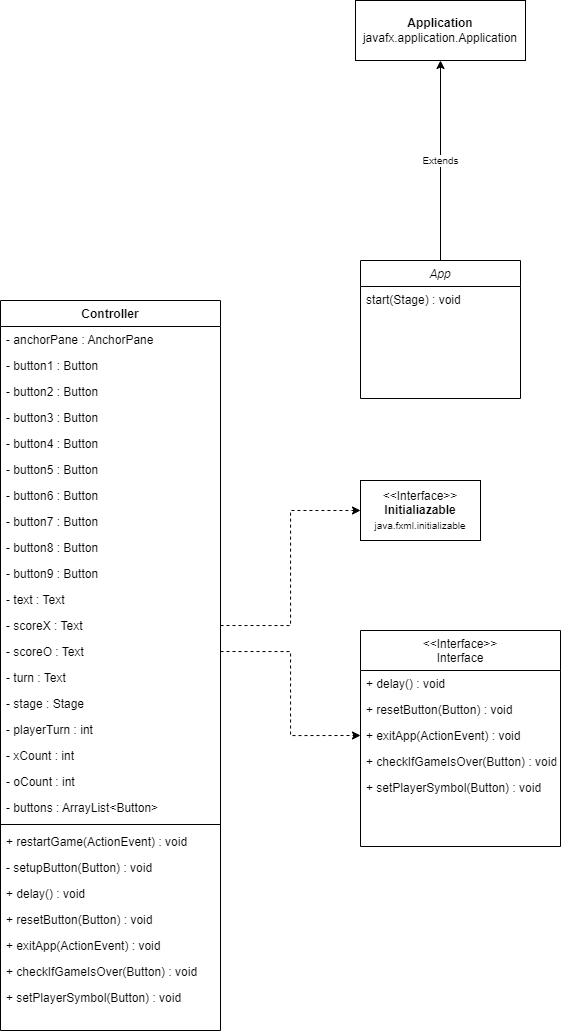

The diagram above was exported from draw.io. Its source (the exported page's mxGraphModel, read from the mxfile embedded in the PNG):
<mxGraphModel dx="1471" dy="726" grid="1" gridSize="10" guides="1" tooltips="1" connect="1" arrows="1" fold="1" page="1" pageScale="1" pageWidth="827" pageHeight="1169" math="0" shadow="0">
  <root>
    <mxCell id="WIyWlLk6GJQsqaUBKTNV-0" />
    <mxCell id="WIyWlLk6GJQsqaUBKTNV-1" parent="WIyWlLk6GJQsqaUBKTNV-0" />
    <mxCell id="h6NvBXb2T99qCpFCyjHM-57" value="Extends" style="edgeStyle=none;rounded=0;orthogonalLoop=1;jettySize=auto;html=1;entryX=0.5;entryY=1;entryDx=0;entryDy=0;fontSize=10;" edge="1" parent="WIyWlLk6GJQsqaUBKTNV-1" source="zkfFHV4jXpPFQw0GAbJ--0" target="h6NvBXb2T99qCpFCyjHM-56">
      <mxGeometry relative="1" as="geometry" />
    </mxCell>
    <mxCell id="zkfFHV4jXpPFQw0GAbJ--0" value="App" style="swimlane;fontStyle=2;align=center;verticalAlign=top;childLayout=stackLayout;horizontal=1;startSize=26;horizontalStack=0;resizeParent=1;resizeLast=0;collapsible=1;marginBottom=0;rounded=0;shadow=0;strokeWidth=1;" parent="WIyWlLk6GJQsqaUBKTNV-1" vertex="1">
      <mxGeometry x="480" y="320" width="160" height="138" as="geometry">
        <mxRectangle x="230" y="140" width="160" height="26" as="alternateBounds" />
      </mxGeometry>
    </mxCell>
    <mxCell id="zkfFHV4jXpPFQw0GAbJ--5" value="start(Stage) : void" style="text;align=left;verticalAlign=top;spacingLeft=4;spacingRight=4;overflow=hidden;rotatable=0;points=[[0,0.5],[1,0.5]];portConstraint=eastwest;" parent="zkfFHV4jXpPFQw0GAbJ--0" vertex="1">
      <mxGeometry y="26" width="160" height="26" as="geometry" />
    </mxCell>
    <mxCell id="h6NvBXb2T99qCpFCyjHM-27" style="rounded=0;orthogonalLoop=1;jettySize=auto;html=1;entryX=0;entryY=0.5;entryDx=0;entryDy=0;exitX=1;exitY=0.5;exitDx=0;exitDy=0;dashed=1;edgeStyle=orthogonalEdgeStyle;" edge="1" parent="WIyWlLk6GJQsqaUBKTNV-1" source="h6NvBXb2T99qCpFCyjHM-10" target="h6NvBXb2T99qCpFCyjHM-34">
      <mxGeometry relative="1" as="geometry" />
    </mxCell>
    <mxCell id="zkfFHV4jXpPFQw0GAbJ--6" value="Controller" style="swimlane;fontStyle=1;align=center;verticalAlign=top;childLayout=stackLayout;horizontal=1;startSize=26;horizontalStack=0;resizeParent=1;resizeLast=0;collapsible=1;marginBottom=0;rounded=0;shadow=0;strokeWidth=1;" parent="WIyWlLk6GJQsqaUBKTNV-1" vertex="1">
      <mxGeometry x="120" y="360" width="220" height="730" as="geometry">
        <mxRectangle x="130" y="380" width="160" height="26" as="alternateBounds" />
      </mxGeometry>
    </mxCell>
    <mxCell id="zkfFHV4jXpPFQw0GAbJ--7" value="- anchorPane : AnchorPane" style="text;align=left;verticalAlign=top;spacingLeft=4;spacingRight=4;overflow=hidden;rotatable=0;points=[[0,0.5],[1,0.5]];portConstraint=eastwest;" parent="zkfFHV4jXpPFQw0GAbJ--6" vertex="1">
      <mxGeometry y="26" width="220" height="26" as="geometry" />
    </mxCell>
    <mxCell id="zkfFHV4jXpPFQw0GAbJ--8" value="- button1 : Button&#10;" style="text;align=left;verticalAlign=top;spacingLeft=4;spacingRight=4;overflow=hidden;rotatable=0;points=[[0,0.5],[1,0.5]];portConstraint=eastwest;rounded=0;shadow=0;html=0;" parent="zkfFHV4jXpPFQw0GAbJ--6" vertex="1">
      <mxGeometry y="52" width="220" height="26" as="geometry" />
    </mxCell>
    <mxCell id="h6NvBXb2T99qCpFCyjHM-0" value="- button2 : Button" style="text;align=left;verticalAlign=top;spacingLeft=4;spacingRight=4;overflow=hidden;rotatable=0;points=[[0,0.5],[1,0.5]];portConstraint=eastwest;rounded=0;shadow=0;html=0;" vertex="1" parent="zkfFHV4jXpPFQw0GAbJ--6">
      <mxGeometry y="78" width="220" height="26" as="geometry" />
    </mxCell>
    <mxCell id="h6NvBXb2T99qCpFCyjHM-5" value="- button3 : Button" style="text;align=left;verticalAlign=top;spacingLeft=4;spacingRight=4;overflow=hidden;rotatable=0;points=[[0,0.5],[1,0.5]];portConstraint=eastwest;rounded=0;shadow=0;html=0;" vertex="1" parent="zkfFHV4jXpPFQw0GAbJ--6">
      <mxGeometry y="104" width="220" height="26" as="geometry" />
    </mxCell>
    <mxCell id="h6NvBXb2T99qCpFCyjHM-4" value="- button4 : Button" style="text;align=left;verticalAlign=top;spacingLeft=4;spacingRight=4;overflow=hidden;rotatable=0;points=[[0,0.5],[1,0.5]];portConstraint=eastwest;rounded=0;shadow=0;html=0;" vertex="1" parent="zkfFHV4jXpPFQw0GAbJ--6">
      <mxGeometry y="130" width="220" height="26" as="geometry" />
    </mxCell>
    <mxCell id="h6NvBXb2T99qCpFCyjHM-3" value="- button5 : Button" style="text;align=left;verticalAlign=top;spacingLeft=4;spacingRight=4;overflow=hidden;rotatable=0;points=[[0,0.5],[1,0.5]];portConstraint=eastwest;rounded=0;shadow=0;html=0;" vertex="1" parent="zkfFHV4jXpPFQw0GAbJ--6">
      <mxGeometry y="156" width="220" height="26" as="geometry" />
    </mxCell>
    <mxCell id="h6NvBXb2T99qCpFCyjHM-2" value="- button6 : Button" style="text;align=left;verticalAlign=top;spacingLeft=4;spacingRight=4;overflow=hidden;rotatable=0;points=[[0,0.5],[1,0.5]];portConstraint=eastwest;rounded=0;shadow=0;html=0;" vertex="1" parent="zkfFHV4jXpPFQw0GAbJ--6">
      <mxGeometry y="182" width="220" height="26" as="geometry" />
    </mxCell>
    <mxCell id="h6NvBXb2T99qCpFCyjHM-1" value="- button7 : Button" style="text;align=left;verticalAlign=top;spacingLeft=4;spacingRight=4;overflow=hidden;rotatable=0;points=[[0,0.5],[1,0.5]];portConstraint=eastwest;rounded=0;shadow=0;html=0;" vertex="1" parent="zkfFHV4jXpPFQw0GAbJ--6">
      <mxGeometry y="208" width="220" height="26" as="geometry" />
    </mxCell>
    <mxCell id="h6NvBXb2T99qCpFCyjHM-8" value="- button8 : Button" style="text;align=left;verticalAlign=top;spacingLeft=4;spacingRight=4;overflow=hidden;rotatable=0;points=[[0,0.5],[1,0.5]];portConstraint=eastwest;rounded=0;shadow=0;html=0;" vertex="1" parent="zkfFHV4jXpPFQw0GAbJ--6">
      <mxGeometry y="234" width="220" height="26" as="geometry" />
    </mxCell>
    <mxCell id="h6NvBXb2T99qCpFCyjHM-7" value="- button9 : Button" style="text;align=left;verticalAlign=top;spacingLeft=4;spacingRight=4;overflow=hidden;rotatable=0;points=[[0,0.5],[1,0.5]];portConstraint=eastwest;rounded=0;shadow=0;html=0;" vertex="1" parent="zkfFHV4jXpPFQw0GAbJ--6">
      <mxGeometry y="260" width="220" height="26" as="geometry" />
    </mxCell>
    <mxCell id="h6NvBXb2T99qCpFCyjHM-9" value="- text : Text" style="text;align=left;verticalAlign=top;spacingLeft=4;spacingRight=4;overflow=hidden;rotatable=0;points=[[0,0.5],[1,0.5]];portConstraint=eastwest;rounded=0;shadow=0;html=0;" vertex="1" parent="zkfFHV4jXpPFQw0GAbJ--6">
      <mxGeometry y="286" width="220" height="26" as="geometry" />
    </mxCell>
    <mxCell id="h6NvBXb2T99qCpFCyjHM-10" value="- scoreX : Text" style="text;align=left;verticalAlign=top;spacingLeft=4;spacingRight=4;overflow=hidden;rotatable=0;points=[[0,0.5],[1,0.5]];portConstraint=eastwest;rounded=0;shadow=0;html=0;" vertex="1" parent="zkfFHV4jXpPFQw0GAbJ--6">
      <mxGeometry y="312" width="220" height="26" as="geometry" />
    </mxCell>
    <mxCell id="h6NvBXb2T99qCpFCyjHM-11" value="- scoreO : Text" style="text;align=left;verticalAlign=top;spacingLeft=4;spacingRight=4;overflow=hidden;rotatable=0;points=[[0,0.5],[1,0.5]];portConstraint=eastwest;rounded=0;shadow=0;html=0;" vertex="1" parent="zkfFHV4jXpPFQw0GAbJ--6">
      <mxGeometry y="338" width="220" height="26" as="geometry" />
    </mxCell>
    <mxCell id="h6NvBXb2T99qCpFCyjHM-12" value="- turn : Text" style="text;align=left;verticalAlign=top;spacingLeft=4;spacingRight=4;overflow=hidden;rotatable=0;points=[[0,0.5],[1,0.5]];portConstraint=eastwest;rounded=0;shadow=0;html=0;" vertex="1" parent="zkfFHV4jXpPFQw0GAbJ--6">
      <mxGeometry y="364" width="220" height="26" as="geometry" />
    </mxCell>
    <mxCell id="h6NvBXb2T99qCpFCyjHM-13" value="- stage : Stage" style="text;align=left;verticalAlign=top;spacingLeft=4;spacingRight=4;overflow=hidden;rotatable=0;points=[[0,0.5],[1,0.5]];portConstraint=eastwest;rounded=0;shadow=0;html=0;" vertex="1" parent="zkfFHV4jXpPFQw0GAbJ--6">
      <mxGeometry y="390" width="220" height="26" as="geometry" />
    </mxCell>
    <mxCell id="h6NvBXb2T99qCpFCyjHM-15" value="- playerTurn : int" style="text;align=left;verticalAlign=top;spacingLeft=4;spacingRight=4;overflow=hidden;rotatable=0;points=[[0,0.5],[1,0.5]];portConstraint=eastwest;rounded=0;shadow=0;html=0;" vertex="1" parent="zkfFHV4jXpPFQw0GAbJ--6">
      <mxGeometry y="416" width="220" height="26" as="geometry" />
    </mxCell>
    <mxCell id="h6NvBXb2T99qCpFCyjHM-14" value="- xCount : int" style="text;align=left;verticalAlign=top;spacingLeft=4;spacingRight=4;overflow=hidden;rotatable=0;points=[[0,0.5],[1,0.5]];portConstraint=eastwest;rounded=0;shadow=0;html=0;" vertex="1" parent="zkfFHV4jXpPFQw0GAbJ--6">
      <mxGeometry y="442" width="220" height="26" as="geometry" />
    </mxCell>
    <mxCell id="h6NvBXb2T99qCpFCyjHM-16" value="- oCount : int" style="text;align=left;verticalAlign=top;spacingLeft=4;spacingRight=4;overflow=hidden;rotatable=0;points=[[0,0.5],[1,0.5]];portConstraint=eastwest;rounded=0;shadow=0;html=0;" vertex="1" parent="zkfFHV4jXpPFQw0GAbJ--6">
      <mxGeometry y="468" width="220" height="26" as="geometry" />
    </mxCell>
    <mxCell id="h6NvBXb2T99qCpFCyjHM-17" value="- buttons : ArrayList&lt;Button&gt;" style="text;align=left;verticalAlign=top;spacingLeft=4;spacingRight=4;overflow=hidden;rotatable=0;points=[[0,0.5],[1,0.5]];portConstraint=eastwest;rounded=0;shadow=0;html=0;" vertex="1" parent="zkfFHV4jXpPFQw0GAbJ--6">
      <mxGeometry y="494" width="220" height="26" as="geometry" />
    </mxCell>
    <mxCell id="zkfFHV4jXpPFQw0GAbJ--9" value="" style="line;html=1;strokeWidth=1;align=left;verticalAlign=middle;spacingTop=-1;spacingLeft=3;spacingRight=3;rotatable=0;labelPosition=right;points=[];portConstraint=eastwest;" parent="zkfFHV4jXpPFQw0GAbJ--6" vertex="1">
      <mxGeometry y="520" width="220" height="8" as="geometry" />
    </mxCell>
    <mxCell id="zkfFHV4jXpPFQw0GAbJ--11" value="+ restartGame(ActionEvent) : void" style="text;align=left;verticalAlign=top;spacingLeft=4;spacingRight=4;overflow=hidden;rotatable=0;points=[[0,0.5],[1,0.5]];portConstraint=eastwest;" parent="zkfFHV4jXpPFQw0GAbJ--6" vertex="1">
      <mxGeometry y="528" width="220" height="26" as="geometry" />
    </mxCell>
    <mxCell id="h6NvBXb2T99qCpFCyjHM-19" value="- setupButton(Button) : void" style="text;align=left;verticalAlign=top;spacingLeft=4;spacingRight=4;overflow=hidden;rotatable=0;points=[[0,0.5],[1,0.5]];portConstraint=eastwest;" vertex="1" parent="zkfFHV4jXpPFQw0GAbJ--6">
      <mxGeometry y="554" width="220" height="26" as="geometry" />
    </mxCell>
    <mxCell id="h6NvBXb2T99qCpFCyjHM-51" value="+ delay() : void" style="text;align=left;verticalAlign=top;spacingLeft=4;spacingRight=4;overflow=hidden;rotatable=0;points=[[0,0.5],[1,0.5]];portConstraint=eastwest;" vertex="1" parent="zkfFHV4jXpPFQw0GAbJ--6">
      <mxGeometry y="580" width="220" height="26" as="geometry" />
    </mxCell>
    <mxCell id="h6NvBXb2T99qCpFCyjHM-52" value="+ resetButton(Button) : void" style="text;align=left;verticalAlign=top;spacingLeft=4;spacingRight=4;overflow=hidden;rotatable=0;points=[[0,0.5],[1,0.5]];portConstraint=eastwest;" vertex="1" parent="zkfFHV4jXpPFQw0GAbJ--6">
      <mxGeometry y="606" width="220" height="26" as="geometry" />
    </mxCell>
    <mxCell id="h6NvBXb2T99qCpFCyjHM-53" value="+ exitApp(ActionEvent) : void" style="text;align=left;verticalAlign=top;spacingLeft=4;spacingRight=4;overflow=hidden;rotatable=0;points=[[0,0.5],[1,0.5]];portConstraint=eastwest;" vertex="1" parent="zkfFHV4jXpPFQw0GAbJ--6">
      <mxGeometry y="632" width="220" height="26" as="geometry" />
    </mxCell>
    <mxCell id="h6NvBXb2T99qCpFCyjHM-54" value="+ checkIfGameIsOver(Button) : void" style="text;align=left;verticalAlign=top;spacingLeft=4;spacingRight=4;overflow=hidden;rotatable=0;points=[[0,0.5],[1,0.5]];portConstraint=eastwest;" vertex="1" parent="zkfFHV4jXpPFQw0GAbJ--6">
      <mxGeometry y="658" width="220" height="26" as="geometry" />
    </mxCell>
    <mxCell id="h6NvBXb2T99qCpFCyjHM-55" value="+ setPlayerSymbol(Button) : void" style="text;align=left;verticalAlign=top;spacingLeft=4;spacingRight=4;overflow=hidden;rotatable=0;points=[[0,0.5],[1,0.5]];portConstraint=eastwest;" vertex="1" parent="zkfFHV4jXpPFQw0GAbJ--6">
      <mxGeometry y="684" width="220" height="26" as="geometry" />
    </mxCell>
    <mxCell id="zkfFHV4jXpPFQw0GAbJ--17" value="&lt;&lt;Interface&gt;&gt;&#10;Interface" style="swimlane;fontStyle=0;align=center;verticalAlign=top;childLayout=stackLayout;horizontal=1;startSize=40;horizontalStack=0;resizeParent=1;resizeLast=0;collapsible=1;marginBottom=0;rounded=0;shadow=0;strokeWidth=1;" parent="WIyWlLk6GJQsqaUBKTNV-1" vertex="1">
      <mxGeometry x="480" y="690" width="200" height="216" as="geometry">
        <mxRectangle x="550" y="140" width="160" height="26" as="alternateBounds" />
      </mxGeometry>
    </mxCell>
    <mxCell id="zkfFHV4jXpPFQw0GAbJ--24" value="+ delay() : void" style="text;align=left;verticalAlign=top;spacingLeft=4;spacingRight=4;overflow=hidden;rotatable=0;points=[[0,0.5],[1,0.5]];portConstraint=eastwest;" parent="zkfFHV4jXpPFQw0GAbJ--17" vertex="1">
      <mxGeometry y="40" width="200" height="26" as="geometry" />
    </mxCell>
    <mxCell id="zkfFHV4jXpPFQw0GAbJ--25" value="+ resetButton(Button) : void" style="text;align=left;verticalAlign=top;spacingLeft=4;spacingRight=4;overflow=hidden;rotatable=0;points=[[0,0.5],[1,0.5]];portConstraint=eastwest;" parent="zkfFHV4jXpPFQw0GAbJ--17" vertex="1">
      <mxGeometry y="66" width="200" height="26" as="geometry" />
    </mxCell>
    <mxCell id="h6NvBXb2T99qCpFCyjHM-25" value="+ exitApp(ActionEvent) : void" style="text;align=left;verticalAlign=top;spacingLeft=4;spacingRight=4;overflow=hidden;rotatable=0;points=[[0,0.5],[1,0.5]];portConstraint=eastwest;" vertex="1" parent="zkfFHV4jXpPFQw0GAbJ--17">
      <mxGeometry y="92" width="200" height="26" as="geometry" />
    </mxCell>
    <mxCell id="h6NvBXb2T99qCpFCyjHM-26" value="+ checkIfGameIsOver(Button) : void" style="text;align=left;verticalAlign=top;spacingLeft=4;spacingRight=4;overflow=hidden;rotatable=0;points=[[0,0.5],[1,0.5]];portConstraint=eastwest;" vertex="1" parent="zkfFHV4jXpPFQw0GAbJ--17">
      <mxGeometry y="118" width="200" height="26" as="geometry" />
    </mxCell>
    <mxCell id="h6NvBXb2T99qCpFCyjHM-24" value="+ setPlayerSymbol(Button) : void" style="text;align=left;verticalAlign=top;spacingLeft=4;spacingRight=4;overflow=hidden;rotatable=0;points=[[0,0.5],[1,0.5]];portConstraint=eastwest;" vertex="1" parent="zkfFHV4jXpPFQw0GAbJ--17">
      <mxGeometry y="144" width="200" height="26" as="geometry" />
    </mxCell>
    <mxCell id="h6NvBXb2T99qCpFCyjHM-34" value="&amp;lt;&amp;lt;Interface&amp;gt;&amp;gt;&lt;br&gt;&lt;b&gt;Initialiazable&lt;/b&gt;&lt;br&gt;&lt;font style=&quot;font-size: 10px&quot;&gt;java.fxml.initializable&lt;/font&gt;" style="rounded=0;whiteSpace=wrap;html=1;" vertex="1" parent="WIyWlLk6GJQsqaUBKTNV-1">
      <mxGeometry x="480" y="540" width="120" height="60" as="geometry" />
    </mxCell>
    <mxCell id="h6NvBXb2T99qCpFCyjHM-38" style="edgeStyle=orthogonalEdgeStyle;rounded=0;orthogonalLoop=1;jettySize=auto;html=1;exitX=1;exitY=0.5;exitDx=0;exitDy=0;entryX=0;entryY=0.5;entryDx=0;entryDy=0;dashed=1;fontSize=10;" edge="1" parent="WIyWlLk6GJQsqaUBKTNV-1" source="h6NvBXb2T99qCpFCyjHM-11" target="h6NvBXb2T99qCpFCyjHM-25">
      <mxGeometry relative="1" as="geometry" />
    </mxCell>
    <mxCell id="h6NvBXb2T99qCpFCyjHM-56" value="&lt;b&gt;Application&lt;br&gt;&lt;/b&gt;javafx.application.Application" style="rounded=0;whiteSpace=wrap;html=1;" vertex="1" parent="WIyWlLk6GJQsqaUBKTNV-1">
      <mxGeometry x="475" y="60" width="170" height="60" as="geometry" />
    </mxCell>
  </root>
</mxGraphModel>